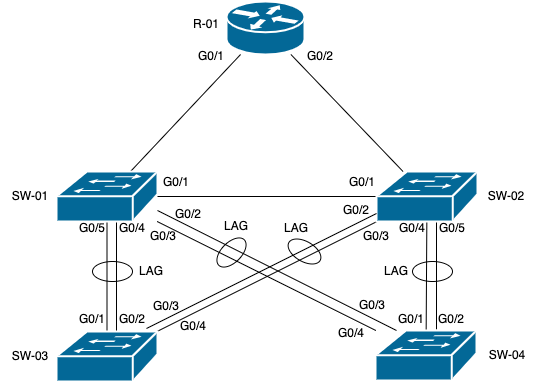

The diagram above was exported from draw.io. Its source (the exported page's mxGraphModel, read from the mxfile embedded in the PNG):
<mxGraphModel dx="701" dy="479" grid="1" gridSize="10" guides="1" tooltips="1" connect="1" arrows="1" fold="1" page="1" pageScale="1" pageWidth="1100" pageHeight="850" background="none" math="0" shadow="0">
  <root>
    <mxCell id="0" />
    <mxCell id="1" parent="0" />
    <mxCell id="U3Ohz4eKBdRnIvoGN7pk-10" style="rounded=0;orthogonalLoop=1;jettySize=auto;html=1;endArrow=none;endFill=0;" edge="1" parent="1" source="U3Ohz4eKBdRnIvoGN7pk-3" target="U3Ohz4eKBdRnIvoGN7pk-6">
      <mxGeometry relative="1" as="geometry" />
    </mxCell>
    <mxCell id="U3Ohz4eKBdRnIvoGN7pk-13" style="edgeStyle=none;rounded=0;orthogonalLoop=1;jettySize=auto;html=1;endArrow=none;endFill=0;" edge="1" parent="1" source="U3Ohz4eKBdRnIvoGN7pk-3" target="U3Ohz4eKBdRnIvoGN7pk-4">
      <mxGeometry relative="1" as="geometry" />
    </mxCell>
    <mxCell id="U3Ohz4eKBdRnIvoGN7pk-14" style="edgeStyle=none;rounded=0;orthogonalLoop=1;jettySize=auto;html=1;endArrow=none;endFill=0;" edge="1" parent="1" source="U3Ohz4eKBdRnIvoGN7pk-3" target="U3Ohz4eKBdRnIvoGN7pk-5">
      <mxGeometry relative="1" as="geometry" />
    </mxCell>
    <mxCell id="U3Ohz4eKBdRnIvoGN7pk-16" style="edgeStyle=none;rounded=0;orthogonalLoop=1;jettySize=auto;html=1;endArrow=none;endFill=0;" edge="1" parent="1" source="U3Ohz4eKBdRnIvoGN7pk-3" target="U3Ohz4eKBdRnIvoGN7pk-7">
      <mxGeometry relative="1" as="geometry" />
    </mxCell>
    <mxCell id="U3Ohz4eKBdRnIvoGN7pk-3" value="" style="shape=mxgraph.cisco.switches.workgroup_switch;sketch=0;html=1;pointerEvents=1;dashed=0;fillColor=#036897;strokeColor=#ffffff;strokeWidth=2;verticalLabelPosition=bottom;verticalAlign=top;align=center;outlineConnect=0;" vertex="1" parent="1">
      <mxGeometry x="240" y="320" width="101" height="50" as="geometry" />
    </mxCell>
    <mxCell id="U3Ohz4eKBdRnIvoGN7pk-11" style="edgeStyle=none;rounded=0;orthogonalLoop=1;jettySize=auto;html=1;endArrow=none;endFill=0;" edge="1" parent="1" source="U3Ohz4eKBdRnIvoGN7pk-4" target="U3Ohz4eKBdRnIvoGN7pk-5">
      <mxGeometry relative="1" as="geometry" />
    </mxCell>
    <mxCell id="U3Ohz4eKBdRnIvoGN7pk-12" value="" style="edgeStyle=none;rounded=0;orthogonalLoop=1;jettySize=auto;html=1;endArrow=none;endFill=0;" edge="1" parent="1" source="U3Ohz4eKBdRnIvoGN7pk-4" target="U3Ohz4eKBdRnIvoGN7pk-6">
      <mxGeometry relative="1" as="geometry" />
    </mxCell>
    <mxCell id="U3Ohz4eKBdRnIvoGN7pk-17" style="edgeStyle=none;rounded=0;orthogonalLoop=1;jettySize=auto;html=1;endArrow=none;endFill=0;" edge="1" parent="1" source="U3Ohz4eKBdRnIvoGN7pk-4" target="U3Ohz4eKBdRnIvoGN7pk-7">
      <mxGeometry relative="1" as="geometry" />
    </mxCell>
    <mxCell id="U3Ohz4eKBdRnIvoGN7pk-20" style="edgeStyle=none;rounded=0;orthogonalLoop=1;jettySize=auto;html=1;endArrow=none;endFill=0;" edge="1" parent="1">
      <mxGeometry relative="1" as="geometry">
        <mxPoint x="620" y="370" as="sourcePoint" />
        <mxPoint x="620" y="478" as="targetPoint" />
      </mxGeometry>
    </mxCell>
    <mxCell id="U3Ohz4eKBdRnIvoGN7pk-4" value="" style="shape=mxgraph.cisco.switches.workgroup_switch;sketch=0;html=1;pointerEvents=1;dashed=0;fillColor=#036897;strokeColor=#ffffff;strokeWidth=2;verticalLabelPosition=bottom;verticalAlign=top;align=center;outlineConnect=0;" vertex="1" parent="1">
      <mxGeometry x="560" y="320" width="101" height="50" as="geometry" />
    </mxCell>
    <mxCell id="U3Ohz4eKBdRnIvoGN7pk-5" value="" style="shape=mxgraph.cisco.switches.workgroup_switch;sketch=0;html=1;pointerEvents=1;dashed=0;fillColor=#036897;strokeColor=#ffffff;strokeWidth=2;verticalLabelPosition=bottom;verticalAlign=top;align=center;outlineConnect=0;" vertex="1" parent="1">
      <mxGeometry x="240" y="480" width="101" height="50" as="geometry" />
    </mxCell>
    <mxCell id="U3Ohz4eKBdRnIvoGN7pk-6" value="" style="shape=mxgraph.cisco.switches.workgroup_switch;sketch=0;html=1;pointerEvents=1;dashed=0;fillColor=#036897;strokeColor=#ffffff;strokeWidth=2;verticalLabelPosition=bottom;verticalAlign=top;align=center;outlineConnect=0;" vertex="1" parent="1">
      <mxGeometry x="559" y="479" width="101" height="50" as="geometry" />
    </mxCell>
    <mxCell id="U3Ohz4eKBdRnIvoGN7pk-7" value="" style="shape=mxgraph.cisco.routers.router;sketch=0;html=1;pointerEvents=1;dashed=0;fillColor=#036897;strokeColor=#ffffff;strokeWidth=2;verticalLabelPosition=bottom;verticalAlign=top;align=center;outlineConnect=0;" vertex="1" parent="1">
      <mxGeometry x="410" y="150" width="78" height="53" as="geometry" />
    </mxCell>
    <mxCell id="U3Ohz4eKBdRnIvoGN7pk-21" style="edgeStyle=none;rounded=0;orthogonalLoop=1;jettySize=auto;html=1;endArrow=none;endFill=0;" edge="1" parent="1">
      <mxGeometry relative="1" as="geometry">
        <mxPoint x="300" y="371" as="sourcePoint" />
        <mxPoint x="300" y="478.9999999999999" as="targetPoint" />
      </mxGeometry>
    </mxCell>
    <mxCell id="U3Ohz4eKBdRnIvoGN7pk-22" style="edgeStyle=none;rounded=0;orthogonalLoop=1;jettySize=auto;html=1;endArrow=none;endFill=0;" edge="1" parent="1">
      <mxGeometry relative="1" as="geometry">
        <mxPoint x="560" y="362" as="sourcePoint" />
        <mxPoint x="330" y="477" as="targetPoint" />
      </mxGeometry>
    </mxCell>
    <mxCell id="U3Ohz4eKBdRnIvoGN7pk-23" style="edgeStyle=none;rounded=0;orthogonalLoop=1;jettySize=auto;html=1;endArrow=none;endFill=0;" edge="1" parent="1">
      <mxGeometry relative="1" as="geometry">
        <mxPoint x="341" y="359" as="sourcePoint" />
        <mxPoint x="580" y="479" as="targetPoint" />
      </mxGeometry>
    </mxCell>
    <mxCell id="U3Ohz4eKBdRnIvoGN7pk-24" value="" style="ellipse;whiteSpace=wrap;html=1;fillColor=none;" vertex="1" parent="1">
      <mxGeometry x="276" y="410" width="40" height="20" as="geometry" />
    </mxCell>
    <mxCell id="U3Ohz4eKBdRnIvoGN7pk-26" value="" style="ellipse;whiteSpace=wrap;html=1;fillColor=none;" vertex="1" parent="1">
      <mxGeometry x="596" y="410" width="40" height="20" as="geometry" />
    </mxCell>
    <mxCell id="U3Ohz4eKBdRnIvoGN7pk-27" value="" style="ellipse;whiteSpace=wrap;html=1;fillColor=none;rotation=30;direction=west;" vertex="1" parent="1">
      <mxGeometry x="470" y="390" width="36" height="20" as="geometry" />
    </mxCell>
    <mxCell id="U3Ohz4eKBdRnIvoGN7pk-28" value="" style="ellipse;whiteSpace=wrap;html=1;fillColor=none;rotation=45;direction=north;" vertex="1" parent="1">
      <mxGeometry x="405" y="383" width="20" height="36" as="geometry" />
    </mxCell>
    <mxCell id="U3Ohz4eKBdRnIvoGN7pk-30" value="G0/1" style="text;html=1;strokeColor=none;fillColor=none;align=center;verticalAlign=middle;whiteSpace=wrap;rounded=0;" vertex="1" parent="1">
      <mxGeometry x="330" y="316" width="60" height="30" as="geometry" />
    </mxCell>
    <mxCell id="U3Ohz4eKBdRnIvoGN7pk-31" value="G0/1" style="text;html=1;strokeColor=none;fillColor=none;align=center;verticalAlign=middle;whiteSpace=wrap;rounded=0;" vertex="1" parent="1">
      <mxGeometry x="510" y="316" width="72" height="30" as="geometry" />
    </mxCell>
    <mxCell id="U3Ohz4eKBdRnIvoGN7pk-32" value="G0/2" style="text;html=1;strokeColor=none;fillColor=none;align=center;verticalAlign=middle;whiteSpace=wrap;rounded=0;" vertex="1" parent="1">
      <mxGeometry x="504" y="344" width="72" height="30" as="geometry" />
    </mxCell>
    <mxCell id="U3Ohz4eKBdRnIvoGN7pk-33" value="G0/3" style="text;html=1;strokeColor=none;fillColor=none;align=center;verticalAlign=middle;whiteSpace=wrap;rounded=0;" vertex="1" parent="1">
      <mxGeometry x="524" y="370" width="72" height="30" as="geometry" />
    </mxCell>
    <mxCell id="U3Ohz4eKBdRnIvoGN7pk-34" value="G0/4" style="text;html=1;strokeColor=none;fillColor=none;align=center;verticalAlign=middle;whiteSpace=wrap;rounded=0;" vertex="1" parent="1">
      <mxGeometry x="560" y="362" width="72" height="30" as="geometry" />
    </mxCell>
    <mxCell id="U3Ohz4eKBdRnIvoGN7pk-35" value="G0/5" style="text;html=1;strokeColor=none;fillColor=none;align=center;verticalAlign=middle;whiteSpace=wrap;rounded=0;" vertex="1" parent="1">
      <mxGeometry x="600" y="362" width="72" height="30" as="geometry" />
    </mxCell>
    <mxCell id="U3Ohz4eKBdRnIvoGN7pk-36" value="G0/2" style="text;html=1;strokeColor=none;fillColor=none;align=center;verticalAlign=middle;whiteSpace=wrap;rounded=0;" vertex="1" parent="1">
      <mxGeometry x="336" y="348" width="72" height="30" as="geometry" />
    </mxCell>
    <mxCell id="U3Ohz4eKBdRnIvoGN7pk-37" value="G0/3" style="text;html=1;strokeColor=none;fillColor=none;align=center;verticalAlign=middle;whiteSpace=wrap;rounded=0;" vertex="1" parent="1">
      <mxGeometry x="311" y="370" width="72" height="30" as="geometry" />
    </mxCell>
    <mxCell id="U3Ohz4eKBdRnIvoGN7pk-38" value="G0/4" style="text;html=1;strokeColor=none;fillColor=none;align=center;verticalAlign=middle;whiteSpace=wrap;rounded=0;" vertex="1" parent="1">
      <mxGeometry x="280" y="362" width="72" height="30" as="geometry" />
    </mxCell>
    <mxCell id="U3Ohz4eKBdRnIvoGN7pk-39" value="G0/5" style="text;html=1;strokeColor=none;fillColor=none;align=center;verticalAlign=middle;whiteSpace=wrap;rounded=0;" vertex="1" parent="1">
      <mxGeometry x="240" y="362" width="72" height="30" as="geometry" />
    </mxCell>
    <mxCell id="U3Ohz4eKBdRnIvoGN7pk-40" value="G0/2" style="text;html=1;strokeColor=none;fillColor=none;align=center;verticalAlign=middle;whiteSpace=wrap;rounded=0;" vertex="1" parent="1">
      <mxGeometry x="280" y="453" width="72" height="30" as="geometry" />
    </mxCell>
    <mxCell id="U3Ohz4eKBdRnIvoGN7pk-41" value="G0/1" style="text;html=1;strokeColor=none;fillColor=none;align=center;verticalAlign=middle;whiteSpace=wrap;rounded=0;" vertex="1" parent="1">
      <mxGeometry x="240" y="453" width="72" height="30" as="geometry" />
    </mxCell>
    <mxCell id="U3Ohz4eKBdRnIvoGN7pk-42" value="G0/2" style="text;html=1;strokeColor=none;fillColor=none;align=center;verticalAlign=middle;whiteSpace=wrap;rounded=0;" vertex="1" parent="1">
      <mxGeometry x="599" y="453" width="72" height="30" as="geometry" />
    </mxCell>
    <mxCell id="U3Ohz4eKBdRnIvoGN7pk-43" value="G0/1" style="text;html=1;strokeColor=none;fillColor=none;align=center;verticalAlign=middle;whiteSpace=wrap;rounded=0;" vertex="1" parent="1">
      <mxGeometry x="559" y="453" width="72" height="30" as="geometry" />
    </mxCell>
    <mxCell id="U3Ohz4eKBdRnIvoGN7pk-44" value="G0/4" style="text;html=1;strokeColor=none;fillColor=none;align=center;verticalAlign=middle;whiteSpace=wrap;rounded=0;" vertex="1" parent="1">
      <mxGeometry x="341" y="460" width="72" height="30" as="geometry" />
    </mxCell>
    <mxCell id="U3Ohz4eKBdRnIvoGN7pk-45" value="G0/3" style="text;html=1;strokeColor=none;fillColor=none;align=center;verticalAlign=middle;whiteSpace=wrap;rounded=0;" vertex="1" parent="1">
      <mxGeometry x="314" y="440" width="72" height="30" as="geometry" />
    </mxCell>
    <mxCell id="U3Ohz4eKBdRnIvoGN7pk-46" value="G0/3" style="text;html=1;strokeColor=none;fillColor=none;align=center;verticalAlign=middle;whiteSpace=wrap;rounded=0;" vertex="1" parent="1">
      <mxGeometry x="520" y="439" width="72" height="30" as="geometry" />
    </mxCell>
    <mxCell id="U3Ohz4eKBdRnIvoGN7pk-47" value="G0/4" style="text;html=1;strokeColor=none;fillColor=none;align=center;verticalAlign=middle;whiteSpace=wrap;rounded=0;" vertex="1" parent="1">
      <mxGeometry x="499" y="467" width="72" height="30" as="geometry" />
    </mxCell>
    <mxCell id="U3Ohz4eKBdRnIvoGN7pk-48" value="G0/1" style="text;html=1;strokeColor=none;fillColor=none;align=center;verticalAlign=middle;whiteSpace=wrap;rounded=0;" vertex="1" parent="1">
      <mxGeometry x="365" y="190" width="60" height="30" as="geometry" />
    </mxCell>
    <mxCell id="U3Ohz4eKBdRnIvoGN7pk-49" value="G0/2" style="text;html=1;strokeColor=none;fillColor=none;align=center;verticalAlign=middle;whiteSpace=wrap;rounded=0;" vertex="1" parent="1">
      <mxGeometry x="474" y="190" width="60" height="30" as="geometry" />
    </mxCell>
    <mxCell id="U3Ohz4eKBdRnIvoGN7pk-50" value="SW-01" style="text;html=1;strokeColor=none;fillColor=none;align=center;verticalAlign=middle;whiteSpace=wrap;rounded=0;" vertex="1" parent="1">
      <mxGeometry x="184" y="330" width="60" height="30" as="geometry" />
    </mxCell>
    <mxCell id="U3Ohz4eKBdRnIvoGN7pk-51" value="SW-02" style="text;html=1;strokeColor=none;fillColor=none;align=center;verticalAlign=middle;whiteSpace=wrap;rounded=0;" vertex="1" parent="1">
      <mxGeometry x="660" y="330" width="60" height="30" as="geometry" />
    </mxCell>
    <mxCell id="U3Ohz4eKBdRnIvoGN7pk-52" value="SW-04" style="text;html=1;strokeColor=none;fillColor=none;align=center;verticalAlign=middle;whiteSpace=wrap;rounded=0;" vertex="1" parent="1">
      <mxGeometry x="661" y="489" width="60" height="30" as="geometry" />
    </mxCell>
    <mxCell id="U3Ohz4eKBdRnIvoGN7pk-53" value="SW-03" style="text;html=1;strokeColor=none;fillColor=none;align=center;verticalAlign=middle;whiteSpace=wrap;rounded=0;" vertex="1" parent="1">
      <mxGeometry x="184" y="490" width="60" height="30" as="geometry" />
    </mxCell>
    <mxCell id="U3Ohz4eKBdRnIvoGN7pk-54" value="R-01" style="text;html=1;strokeColor=none;fillColor=none;align=center;verticalAlign=middle;whiteSpace=wrap;rounded=0;" vertex="1" parent="1">
      <mxGeometry x="360" y="158" width="60" height="30" as="geometry" />
    </mxCell>
    <mxCell id="U3Ohz4eKBdRnIvoGN7pk-55" value="LAG" style="text;html=1;strokeColor=none;fillColor=none;align=center;verticalAlign=middle;whiteSpace=wrap;rounded=0;" vertex="1" parent="1">
      <mxGeometry x="390" y="360" width="60" height="30" as="geometry" />
    </mxCell>
    <mxCell id="U3Ohz4eKBdRnIvoGN7pk-56" value="LAG" style="text;html=1;strokeColor=none;fillColor=none;align=center;verticalAlign=middle;whiteSpace=wrap;rounded=0;" vertex="1" parent="1">
      <mxGeometry x="450" y="362" width="60" height="30" as="geometry" />
    </mxCell>
    <mxCell id="U3Ohz4eKBdRnIvoGN7pk-57" value="LAG" style="text;html=1;strokeColor=none;fillColor=none;align=center;verticalAlign=middle;whiteSpace=wrap;rounded=0;" vertex="1" parent="1">
      <mxGeometry x="550" y="405" width="60" height="30" as="geometry" />
    </mxCell>
    <mxCell id="U3Ohz4eKBdRnIvoGN7pk-58" value="LAG" style="text;html=1;strokeColor=none;fillColor=none;align=center;verticalAlign=middle;whiteSpace=wrap;rounded=0;" vertex="1" parent="1">
      <mxGeometry x="305" y="405" width="60" height="30" as="geometry" />
    </mxCell>
  </root>
</mxGraphModel>